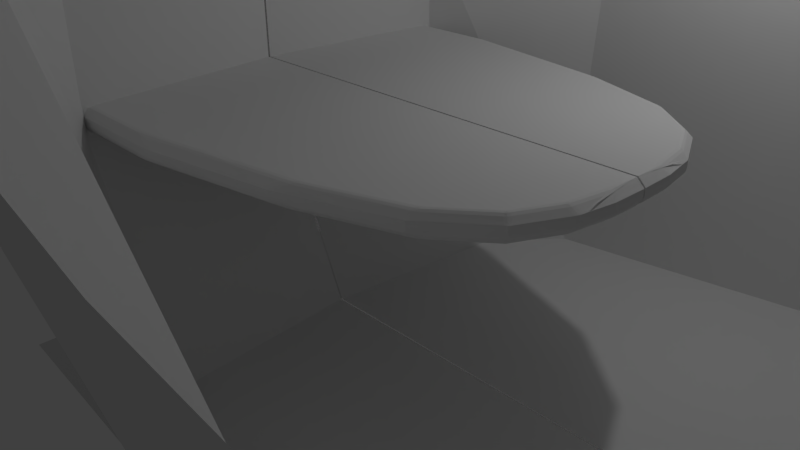 # Source: Ships_Quote_Machine.blend  (saved by Blender 2.71.0; exported with 4.5.12 LTS)
import bpy
from mathutils import Matrix  # noqa: F401  (used for matrix-valued properties, if any)

bpy.ops.wm.read_factory_settings(use_empty=True)
scene = bpy.context.scene
scene.name = 'Scene'

# ---- collections
col_collection_1 = bpy.data.collections.new('Collection 1'); scene.collection.children.link(col_collection_1)

# ---- world
world_world = bpy.data.worlds.new('World'); scene.world = world_world
world_world.color = (0.05088, 0.05088, 0.05088)
world_world.use_sun_shadow = False
world_world.sun_shadow_jitter_overblur = 0.0
world_world.cycles.sampling_method = 'MANUAL'
world_world.cycles.sample_map_resolution = 256

# ---- cameras
cam_camera = bpy.data.cameras.new('Camera')
cam_camera.clip_end = 100.0
cam_camera.lens = 35.0
cam_camera.sensor_width = 32.0
cam_camera.sensor_height = 18.0
cam_camera.ortho_scale = 7.314
cam_camera.dof.focus_distance = 0.0

# ---- lights
light_lamp = bpy.data.lights.new('Lamp', 'POINT')
light_lamp.transmission_factor = 0.0
light_lamp.cutoff_distance = 30.0
light_lamp.energy = 100.0
light_lamp.shadow_buffer_clip_start = 1.001
light_lamp.shadow_soft_size = 0.1
light_lamp.shadow_maximum_resolution = 0.006
light_lamp.use_absolute_resolution = True
light_lamp.cycles.use_multiple_importance_sampling = False

# ---- meshes
me_plane = bpy.data.meshes.new('Plane')
me_plane.from_pydata([(-2.688, 0.01047, -0.5226), (-4.338, 4.968, 7.264), (6.572e-06, 4.61, 7.264), (6.572e-06, 4.61, 7.264), (-5.35, 3.719, 1.448), (-3.512, 0.01047, -0.5226), (-3.891, 2.31, -0.3058), (6.904e-07, 2.31, 0.7832), (-9.164e-07, 2.31, -1.0), (4.931e-07, 0.01047, 0.5664), (6.572e-06, 2.31, 7.264), (1.296e-06, 3.103, 1.448), (6.572e-06, 4.008, 7.264), (-9.164e-07, 2.961, -1.0), (6.572e-06, 0.01047, 7.264), (-9.164e-07, 0.01047, -1.0), (-2.431, 0.01047, -0.5226), (-3.564, 0.5855, -0.4684), (-3.716, 1.735, -0.36), (-4.42, 4.737, 4.38), (-5.377, 4.451, 2.725), (-4.356, 4.882, 5.81), (-6.476, 3.665, 1.962), (-6.641, 4.001, 3.099), (-2.56, 2.31, -0.3058), (-2.56, 0.01047, 4.318), (-2.431, 0.9034, 3.588), (-2.56, 0.7346, 4.251), (-2.56, 2.066, 2.314), (-2.688, 0.9034, 3.588), (-2.56, 1.229, 4.009), (-2.56, 1.682, 3.443), (-2.56, 0.3683, 4.311), (-2.56, 2.31, 0.9044), (-5.977, 4.322, 2.815), (-2.68, 2.237, -0.3013), (-2.671, 2.263, -0.3001), (-2.688, 2.28, -0.3087), (-2.702, 2.254, -0.3111), (-2.68, 2.263, -0.2989), (-2.702, 2.249, -0.3116), (-2.688, 2.2, -0.3163), (-2.683, 2.228, -0.2902), (-2.666, 2.258, -0.2792), (-2.673, 2.265, -0.3028), (-2.687, 2.244, -0.3109), (-2.681, 2.235, -0.2862), (-2.608, 2.307, -0.2927), (-2.658, 2.307, -0.3061), (-2.689, 2.279, -0.3088), (-2.652, 2.281, -0.2983), (-2.63, 2.303, -0.3063), (-2.657, 2.281, -0.3013), (-2.635, 2.288, -0.2763), (-2.615, 2.308, -0.2833), (-2.613, 2.31, -0.3058), (-2.683, 2.297, -0.3071), (-2.639, 2.294, -0.2939), (-2.623, 2.301, -0.2736), (-2.736, 2.283, -0.3084), (-2.682, 2.297, -0.3071), (-2.799, 2.31, -0.3058), (-2.687, 2.279, -0.3088), (-2.719, 2.307, -0.3061), (-2.728, 2.281, -0.3086), (-2.52, 2.306, -0.2919), (-2.47, 2.282, -0.2948), (-2.434, 2.28, -0.2997), (-2.465, 2.306, -0.2956), (-2.463, 2.289, -0.2886), (-2.438, 2.298, -0.294), (-2.538, 2.31, -0.3058), (-2.511, 2.305, -0.2831), (-2.484, 2.288, -0.2763), (-2.459, 2.28, -0.2999), (-2.493, 2.301, -0.3046), (-2.507, 2.303, -0.2808), (-2.441, 2.235, -0.2999), (-2.419, 2.254, -0.3027), (-2.434, 2.279, -0.2998), (-2.45, 2.261, -0.2967), (-2.431, 2.245, -0.3095), (-2.446, 2.266, -0.3012), (-2.453, 2.258, -0.2792), (-2.438, 2.235, -0.2864), (-2.431, 2.204, -0.3158), (-2.419, 2.252, -0.3032), (-2.442, 2.271, -0.2923), (-2.437, 2.231, -0.2892), (-2.431, 2.298, -0.2926), (-2.391, 2.282, -0.2879), (-2.334, 2.31, -0.2622), (-2.433, 2.28, -0.2994), (-2.394, 2.281, -0.2889), (-2.405, 2.306, -0.2828), (-2.63, 0.01405, 4.302), (-2.615, 0.03392, 4.315), (-2.635, 0.04197, 4.295), (-2.637, 0.02443, 4.294), (-2.613, 0.01047, 4.318), (-2.623, 0.0443, 4.308), (-2.685, 0.03366, 4.245), (-2.672, 0.01405, 4.26), (-2.666, 0.04197, 4.265), (-2.678, 0.04403, 4.252), (-2.688, 0.01047, 4.243), (-2.664, 0.02443, 4.267), (-2.453, 0.01706, 4.252), (-2.439, 0.03648, 4.242), (-2.453, 0.04197, 4.265), (-2.456, 0.02141, 4.26), (-2.431, 0.01047, 4.207), (-2.436, 0.03306, 4.236), (-2.507, 0.03663, 4.31), (-2.497, 0.01706, 4.296), (-2.484, 0.04197, 4.295), (-2.513, 0.03322, 4.313), (-2.542, 0.01047, 4.318), (-2.489, 0.02141, 4.293), (-2.681, 0.7681, 4.159), (-2.681, 0.7269, 4.17), (-2.667, 0.7176, 4.195), (-2.666, 0.7464, 4.189), (-2.682, 0.7528, 4.164), (-2.666, 0.7535, 4.187), (-2.665, 0.7822, 4.176), (-2.681, 0.7788, 4.153), (-2.688, 0.7649, 4.132), (-2.683, 0.7307, 4.165), (-2.676, 0.7569, 4.174), (-2.682, 0.7783, 4.152), (-2.617, 0.7452, 4.243), (-2.635, 0.7375, 4.224), (-2.634, 0.7081, 4.232), (-2.615, 0.7145, 4.252), (-2.626, 0.7339, 4.235), (-2.622, 0.7058, 4.246), (-2.613, 0.7346, 4.251), (-2.623, 0.7769, 4.22), (-2.636, 0.7739, 4.209), (-2.636, 0.7448, 4.221), (-2.616, 0.7169, 4.253), (-2.616, 0.764, 4.234), (-2.506, 0.7389, 4.241), (-2.507, 0.7107, 4.248), (-2.485, 0.7077, 4.233), (-2.484, 0.7369, 4.225), (-2.507, 0.7304, 4.244), (-2.483, 0.7442, 4.223), (-2.483, 0.7733, 4.21), (-2.506, 0.7637, 4.23), (-2.542, 0.7344, 4.252), (-2.513, 0.7135, 4.25), (-2.499, 0.7354, 4.239), (-2.513, 0.7594, 4.235), (-2.438, 0.7672, 4.162), (-2.453, 0.7455, 4.191), (-2.453, 0.7167, 4.197), (-2.438, 0.726, 4.172), (-2.443, 0.7559, 4.177), (-2.436, 0.7298, 4.167), (-2.431, 0.7639, 4.135), (-2.437, 0.7773, 4.155), (-2.455, 0.7812, 4.179), (-2.454, 0.7526, 4.189), (-2.438, 0.7517, 4.166), (-2.438, 0.7777, 4.156), (-2.509, 2.055, 2.318), (-2.508, 2.036, 2.377), (-2.486, 2.005, 2.418), (-2.487, 2.022, 2.365), (-2.509, 2.054, 2.322), (-2.487, 2.026, 2.351), (-2.49, 2.041, 2.299), (-2.509, 2.061, 2.295), (-2.542, 2.066, 2.314), (-2.513, 2.042, 2.366), (-2.507, 2.053, 2.322), (-2.514, 2.063, 2.296), (-2.438, 1.916, 2.478), (-2.449, 1.947, 2.447), (-2.451, 1.936, 2.494), (-2.438, 1.903, 2.518), (-2.441, 1.928, 2.47), (-2.436, 1.894, 2.523), (-2.431, 1.858, 2.542), (-2.434, 1.908, 2.452), (-2.448, 1.958, 2.39), (-2.449, 1.95, 2.435), (-2.438, 1.912, 2.495), (-2.437, 1.927, 2.424), (-2.682, 1.92, 2.481), (-2.682, 1.908, 2.517), (-2.667, 1.94, 2.497), (-2.67, 1.951, 2.45), (-2.681, 1.915, 2.5), (-2.67, 1.953, 2.438), (-2.671, 1.962, 2.392), (-2.682, 1.93, 2.426), (-2.688, 1.874, 2.532), (-2.683, 1.904, 2.519), (-2.678, 1.932, 2.474), (-2.684, 1.919, 2.445), (-2.614, 2.076, 2.277), (-2.633, 2.024, 2.368), (-2.634, 2.006, 2.422), (-2.615, 2.043, 2.38), (-2.622, 2.051, 2.321), (-2.622, 2.023, 2.415), (-2.613, 2.068, 2.315), (-2.62, 2.06, 2.294), (-2.63, 2.044, 2.3), (-2.632, 2.028, 2.354), (-2.616, 2.061, 2.327), (-2.615, 2.068, 2.299), (-2.683, 0.3074, 4.238), (-2.685, 0.129, 4.243), (-2.666, 0.2983, 4.26), (-2.666, 0.3283, 4.258), (-2.681, 0.1836, 4.251), (-2.666, 0.3359, 4.257), (-2.667, 0.3652, 4.253), (-2.681, 0.3437, 4.233), (-2.688, 0.09844, 4.242), (-2.678, 0.1949, 4.25), (-2.642, 0.6772, 4.272), (-2.683, 0.3221, 4.232), (-2.626, 0.3631, 4.297), (-2.623, 0.3205, 4.303), (-2.613, 0.3683, 4.311), (-2.622, 0.3935, 4.297), (-2.616, 0.3545, 4.309), (-2.615, 0.3874, 4.306), (-2.634, 0.3868, 4.285), (-2.635, 0.357, 4.288), (-2.635, 0.3187, 4.29), (-2.615, 0.3368, 4.31), (-2.616, 0.3862, 4.307), (-2.635, 0.3493, 4.289), (-2.507, 0.3691, 4.303), (-2.507, 0.3334, 4.305), (-2.484, 0.3174, 4.29), (-2.484, 0.3483, 4.289), (-2.507, 0.3598, 4.304), (-2.484, 0.3561, 4.288), (-2.485, 0.3863, 4.285), (-2.507, 0.3889, 4.3), (-2.542, 0.3683, 4.311), (-2.513, 0.3389, 4.307), (-2.499, 0.3622, 4.3), (-2.513, 0.387, 4.303), (-2.442, 0.3263, 4.244), (-2.436, 0.3024, 4.231), (-2.431, 0.3436, 4.201), (-2.436, 0.3497, 4.227), (-2.438, 0.3229, 4.235), (-2.438, 0.3513, 4.232), (-2.453, 0.3633, 4.253), (-2.453, 0.3337, 4.257), (-2.453, 0.2957, 4.26), (-2.439, 0.2972, 4.237), (-2.438, 0.3347, 4.234), (-2.453, 0.3261, 4.258), (-2.438, 1.573, 3.474), (-2.438, 1.592, 3.432), (-2.451, 1.62, 3.424), (-2.453, 1.608, 3.453), (-2.438, 1.58, 3.459), (-2.453, 1.605, 3.46), (-2.455, 1.588, 3.487), (-2.438, 1.564, 3.482), (-2.431, 1.543, 3.469), (-2.436, 1.584, 3.436), (-2.443, 1.591, 3.463), (-2.437, 1.563, 3.482), (-2.5, 1.667, 3.443), (-2.513, 1.683, 3.423), (-2.542, 1.682, 3.443), (-2.513, 1.657, 3.467), (-2.507, 1.674, 3.439), (-2.506, 1.651, 3.471), (-2.483, 1.626, 3.48), (-2.484, 1.646, 3.452), (-2.486, 1.666, 3.416), (-2.508, 1.682, 3.42), (-2.507, 1.669, 3.446), (-2.484, 1.651, 3.445), (-2.617, 1.672, 3.452), (-2.615, 1.686, 3.424), (-2.633, 1.666, 3.416), (-2.635, 1.651, 3.445), (-2.615, 1.688, 3.425), (-2.635, 1.646, 3.452), (-2.636, 1.626, 3.48), (-2.616, 1.656, 3.472), (-2.613, 1.682, 3.443), (-2.622, 1.681, 3.415), (-2.625, 1.665, 3.44), (-2.623, 1.637, 3.484), (-2.676, 1.59, 3.463), (-2.683, 1.584, 3.436), (-2.688, 1.542, 3.469), (-2.682, 1.563, 3.482), (-2.682, 1.58, 3.459), (-2.681, 1.564, 3.483), (-2.664, 1.588, 3.487), (-2.666, 1.605, 3.46), (-2.668, 1.62, 3.424), (-2.681, 1.592, 3.432), (-2.681, 1.572, 3.474), (-2.667, 1.608, 3.453), (-2.682, 1.191, 3.946), (-2.681, 1.164, 3.965), (-2.665, 1.171, 3.986), (-2.665, 1.195, 3.971), (-2.682, 1.177, 3.957), (-2.665, 1.2, 3.966), (-2.664, 1.22, 3.947), (-2.681, 1.201, 3.935), (-2.688, 1.17, 3.933), (-2.682, 1.164, 3.963), (-2.675, 1.191, 3.96), (-2.682, 1.2, 3.935), (-2.627, 1.218, 3.996), (-2.623, 1.191, 4.017), (-2.613, 1.229, 4.009), (-2.623, 1.245, 3.974), (-2.617, 1.215, 4.013), (-2.616, 1.243, 3.988), (-2.636, 1.235, 3.967), (-2.636, 1.216, 3.987), (-2.636, 1.187, 4.006), (-2.616, 1.205, 4.018), (-2.617, 1.235, 3.997), (-2.636, 1.21, 3.991), (-2.506, 1.226, 3.999), (-2.506, 1.2, 4.015), (-2.483, 1.187, 4.006), (-2.483, 1.211, 3.991), (-2.506, 1.219, 4.004), (-2.483, 1.216, 3.987), (-2.483, 1.235, 3.967), (-2.506, 1.241, 3.983), (-2.542, 1.229, 4.009), (-2.513, 1.205, 4.016), (-2.497, 1.22, 3.998), (-2.513, 1.24, 3.987), (-2.444, 1.191, 3.961), (-2.437, 1.164, 3.964), (-2.431, 1.17, 3.934), (-2.437, 1.2, 3.935), (-2.437, 1.178, 3.957), (-2.438, 1.201, 3.935), (-2.455, 1.22, 3.947), (-2.455, 1.2, 3.967), (-2.455, 1.171, 3.986), (-2.438, 1.164, 3.965), (-2.437, 1.191, 3.946), (-2.455, 1.195, 3.971), (-2.438, 2.234, 0.6371), (-2.438, 2.235, 0.5893), (-2.453, 2.258, 0.6309), (-2.45, 2.252, 0.6894), (-2.439, 2.237, 0.6189), (-2.449, 2.25, 0.7036), (-2.448, 2.241, 0.7598), (-2.437, 2.225, 0.7055), (-2.431, 2.204, 0.5478), (-2.437, 2.231, 0.5829), (-2.441, 2.242, 0.6489), (-2.434, 2.218, 0.6665), (-2.508, 2.302, 0.8917), (-2.512, 2.305, 0.8254), (-2.54, 2.31, 0.9044), (-2.513, 2.301, 0.9192), (-2.509, 2.302, 0.8916), (-2.509, 2.299, 0.9194), (-2.49, 2.283, 0.908), (-2.486, 2.286, 0.8339), (-2.484, 2.288, 0.7396), (-2.507, 2.303, 0.8102), (-2.509, 2.302, 0.8951), (-2.485, 2.287, 0.8153), (-2.613, 2.305, 0.9595), (-2.615, 2.308, 0.8057), (-2.635, 2.288, 0.7293), (-2.634, 2.287, 0.8094), (-2.615, 2.307, 0.8908), (-2.633, 2.286, 0.829), (-2.629, 2.283, 0.9077), (-2.615, 2.305, 0.919), (-2.613, 2.31, 0.9044), (-2.623, 2.301, 0.748), (-2.622, 2.297, 0.892), (-2.62, 2.296, 0.92), (-2.681, 2.232, 0.6388), (-2.683, 2.228, 0.6099), (-2.688, 2.2, 0.6417), (-2.684, 2.22, 0.6822), (-2.682, 2.232, 0.6377), (-2.683, 2.224, 0.6925), (-2.671, 2.241, 0.748), (-2.67, 2.25, 0.6892), (-2.666, 2.258, 0.6133), (-2.681, 2.235, 0.6069), (-2.682, 2.232, 0.639), (-2.669, 2.251, 0.6744), (-4.681, 4.635, 2.937), (-7.395, 3.215, 3.199), (-7.5, 3.653, 3.727), (-8.053, 1.878, 4.722), (-8.354, 2.118, 6.03), (-8.264, 0.8107, 5.811), (-8.604, 0.768, 7.196), (-8.359, -0.005218, 5.875), (-8.571, -0.009151, 7.312), (-8.997, 2.376, 9.092), (-9.341, 0.9228, 10.26), (-9.388, 0.005189, 10.37)], [(2, 1), (12, 3), (3, 2)], [(186, 370, 366, 190), (9, 14, 10, 7), (74, 82, 80, 66), (72, 372, 380, 76), (1, 21, 19, 407, 20, 4, 11, 12), (7, 10, 12, 11), (8, 7, 11, 13), (15, 9, 7, 8), (100, 228, 236, 96), (344, 154, 150, 336), (287, 291, 297), (4, 20, 34, 23, 22), (248, 116, 113, 240), (350, 274, 270, 352), (117, 247, 32, 229, 99, 25), (0, 41, 61, 6, 18, 17, 5), (326, 298, 294, 328), (179, 183, 189), (398, 202, 198, 400), (0, 16, 111, 117, 25, 99, 105), (374, 178, 174, 376), (138, 324, 332, 142), (152, 250, 246, 144), (56, 60, 63, 48), (86, 90, 93, 78), (224, 104, 101, 216), (320, 130, 126, 312), (9, 7, 91, 85, 16), (385, 53, 43, 403), (131, 135, 141), (176, 276, 284, 168), (28, 209, 295, 31, 277, 175), (203, 207, 213), (313, 125, 139, 331), (337, 149, 163, 355), (377, 173, 187, 365), (401, 197, 211, 389), (275, 279, 285), (311, 315, 321), (7, 11, 4, 6, 61, 55, 24, 71, 91), (59, 40, 38, 64), (392, 58, 54, 384), (89, 70, 68, 94), (368, 88, 84, 360), (140, 124, 122, 132), (230, 136, 134, 232), (164, 148, 146, 156), (254, 160, 158, 256), (188, 172, 170, 180), (272, 184, 182, 264), (212, 196, 194, 204), (296, 208, 206, 288), (234, 220, 218, 238), (239, 243, 249), (258, 244, 242, 262), (263, 267, 273), (282, 268, 266, 286), (278, 346, 342, 280), (306, 292, 290, 310), (302, 322, 318, 304), (330, 316, 314, 334), (335, 339, 345), (354, 340, 338, 358), (359, 363, 369), (378, 364, 362, 382), (383, 387, 393), (402, 388, 386, 406), (37, 49, 62), (35, 39, 45), (47, 51, 57), (67, 79, 92), (65, 69, 75), (77, 81, 87), (227, 231, 237), (112, 252, 260, 108), (217, 103, 97, 235), (106, 98, 95, 102), (251, 255, 261), (128, 226, 222, 120), (241, 115, 109, 259), (118, 110, 107, 114), (371, 375, 381), (16, 85, 367, 185, 26, 161, 253, 111), (361, 83, 73, 379), (395, 399, 405), (24, 55, 391, 33, 373, 71), (41, 0, 105, 223, 127, 29, 199, 397), (247, 151, 27, 137, 229, 32), (233, 133, 121, 221), (119, 123, 129), (162, 348, 356, 166), (257, 157, 145, 245), (143, 147, 153), (353, 269, 281, 341), (26, 185, 271), (265, 181, 169, 283), (167, 171, 177), (305, 317, 329, 293), (210, 394, 390, 214), (289, 205, 193, 307), (191, 195, 201), (323, 327, 333), (29, 127, 319), (151, 343, 30, 325, 137, 27), (347, 351, 357), (155, 159, 165), (161, 26, 349), (373, 33, 391, 209, 28, 175), (200, 300, 308, 192), (199, 29, 301), (215, 219, 225), (349, 26, 271), (277, 31, 295, 325, 30, 343), (301, 29, 319), (299, 303, 309), (42, 396, 404, 46), (35, 36, 37, 38), (39, 40, 41, 42), (43, 44, 45, 46), (47, 48, 49, 50), (51, 52, 53, 54), (55, 56, 57, 58), (59, 60, 61), (62, 63, 64), (65, 66, 67, 68), (69, 70, 71, 72), (73, 74, 75, 76), (77, 78, 79, 80), (81, 82, 83, 84), (85, 86, 87, 88), (89, 90, 91), (92, 93, 94), (95, 96, 97), (98, 99, 100), (101, 102, 103), (104, 105, 106), (107, 108, 109), (110, 111, 112), (113, 114, 115), (116, 117, 118), (119, 120, 121, 122), (123, 124, 125, 126), (127, 128, 129, 130), (131, 132, 133, 134), (135, 136, 137, 138), (139, 140, 141, 142), (143, 144, 145, 146), (147, 148, 149, 150), (151, 152, 153, 154), (155, 156, 157, 158), (159, 160, 161, 162), (163, 164, 165, 166), (167, 168, 169, 170), (171, 172, 173, 174), (175, 176, 177, 178), (179, 180, 181, 182), (183, 184, 185, 186), (187, 188, 189, 190), (191, 192, 193, 194), (195, 196, 197, 198), (199, 200, 201, 202), (203, 204, 205, 206), (207, 208, 209, 210), (211, 212, 213, 214), (215, 216, 217, 218), (219, 220, 221, 222), (223, 224, 225, 226), (227, 228, 229, 230), (231, 232, 233, 234), (235, 236, 237, 238), (239, 240, 241, 242), (243, 244, 245, 246), (247, 248, 249, 250), (251, 252, 253, 254), (255, 256, 257, 258), (259, 260, 261, 262), (263, 264, 265, 266), (267, 268, 269, 270), (271, 272, 273, 274), (275, 276, 277, 278), (279, 280, 281, 282), (283, 284, 285, 286), (287, 288, 289, 290), (291, 292, 293, 294), (295, 296, 297, 298), (299, 300, 301, 302), (303, 304, 305, 306), (307, 308, 309, 310), (311, 312, 313, 314), (315, 316, 317, 318), (319, 320, 321, 322), (323, 324, 325, 326), (327, 328, 329, 330), (331, 332, 333, 334), (335, 336, 337, 338), (339, 340, 341, 342), (343, 344, 345, 346), (347, 348, 349, 350), (351, 352, 353, 354), (355, 356, 357, 358), (359, 360, 361, 362), (363, 364, 365, 366), (367, 368, 369, 370), (371, 372, 373, 374), (375, 376, 377, 378), (379, 380, 381, 382), (383, 384, 385, 386), (387, 388, 389, 390), (391, 392, 393, 394), (395, 396, 397, 398), (399, 400, 401, 402), (403, 404, 405, 406), (44, 36, 35, 45), (38, 40, 39, 35), (42, 46, 45, 39), (56, 48, 47, 57), (50, 52, 51, 47), (54, 58, 57, 51), (74, 66, 65, 75), (68, 70, 69, 65), (72, 76, 75, 69), (86, 78, 77, 87), (80, 82, 81, 77), (84, 88, 87, 81), (128, 120, 119, 129), (122, 124, 123, 119), (126, 130, 129, 123), (140, 132, 131, 141), (134, 136, 135, 131), (138, 142, 141, 135), (152, 144, 143, 153), (146, 148, 147, 143), (150, 154, 153, 147), (164, 156, 155, 165), (158, 160, 159, 155), (162, 166, 165, 159), (176, 168, 167, 177), (170, 172, 171, 167), (174, 178, 177, 171), (188, 180, 179, 189), (182, 184, 183, 179), (186, 190, 189, 183), (200, 192, 191, 201), (194, 196, 195, 191), (198, 202, 201, 195), (212, 204, 203, 213), (206, 208, 207, 203), (210, 214, 213, 207), (224, 216, 215, 225), (218, 220, 219, 215), (222, 226, 225, 219), (236, 228, 227, 237), (230, 232, 231, 227), (234, 238, 237, 231), (248, 240, 239, 249), (242, 244, 243, 239), (246, 250, 249, 243), (260, 252, 251, 261), (254, 256, 255, 251), (258, 262, 261, 255), (272, 264, 263, 273), (266, 268, 267, 263), (270, 274, 273, 267), (284, 276, 275, 285), (278, 280, 279, 275), (282, 286, 285, 279), (296, 288, 287, 297), (290, 292, 291, 287), (294, 298, 297, 291), (308, 300, 299, 309), (302, 304, 303, 299), (306, 310, 309, 303), (320, 312, 311, 321), (314, 316, 315, 311), (318, 322, 321, 315), (332, 324, 323, 333), (326, 328, 327, 323), (330, 334, 333, 327), (344, 336, 335, 345), (338, 340, 339, 335), (342, 346, 345, 339), (356, 348, 347, 357), (350, 352, 351, 347), (354, 358, 357, 351), (368, 360, 359, 369), (362, 364, 363, 359), (366, 370, 369, 363), (380, 372, 371, 381), (374, 376, 375, 371), (378, 382, 381, 375), (392, 384, 383, 393), (386, 388, 387, 383), (390, 394, 393, 387), (404, 396, 395, 405), (398, 400, 399, 395), (402, 406, 405, 399), (63, 60, 59, 64), (61, 41, 40, 59), (37, 62, 64, 38), (43, 53, 52, 44), (49, 37, 36, 50), (55, 61, 60, 56), (62, 49, 48, 63), (93, 90, 89, 94), (91, 71, 70, 89), (67, 92, 94, 68), (73, 83, 82, 74), (79, 67, 66, 80), (85, 91, 90, 86), (92, 79, 78, 93), (233, 221, 220, 234), (217, 235, 238, 218), (223, 105, 104, 224), (106, 102, 101, 104), (103, 217, 216, 101), (105, 99, 98, 106), (100, 96, 95, 98), (97, 103, 102, 95), (99, 229, 228, 100), (235, 97, 96, 236), (257, 245, 244, 258), (241, 259, 262, 242), (247, 117, 116, 248), (118, 114, 113, 116), (115, 241, 240, 113), (117, 111, 110, 118), (112, 108, 107, 110), (109, 115, 114, 107), (111, 253, 252, 112), (259, 109, 108, 260), (377, 365, 364, 378), (361, 379, 382, 362), (367, 85, 88, 368), (83, 361, 360, 84), (71, 373, 372, 72), (379, 73, 76, 380), (401, 389, 388, 402), (385, 403, 406, 386), (391, 55, 58, 392), (53, 385, 384, 54), (41, 397, 396, 42), (403, 43, 46, 404), (229, 137, 136, 230), (133, 233, 232, 134), (139, 125, 124, 140), (121, 133, 132, 122), (127, 223, 226, 128), (221, 121, 120, 222), (253, 161, 160, 254), (157, 257, 256, 158), (163, 149, 148, 164), (145, 157, 156, 146), (151, 247, 250, 152), (245, 145, 144, 246), (281, 269, 268, 282), (265, 283, 286, 266), (271, 185, 184, 272), (181, 265, 264, 182), (187, 173, 172, 188), (169, 181, 180, 170), (175, 277, 276, 176), (283, 169, 168, 284), (305, 293, 292, 306), (289, 307, 310, 290), (295, 209, 208, 296), (205, 289, 288, 206), (211, 197, 196, 212), (193, 205, 204, 194), (199, 301, 300, 200), (307, 193, 192, 308), (329, 317, 316, 330), (313, 331, 334, 314), (319, 127, 130, 320), (125, 313, 312, 126), (137, 325, 324, 138), (331, 139, 142, 332), (353, 341, 340, 354), (337, 355, 358, 338), (343, 151, 154, 344), (149, 337, 336, 150), (161, 349, 348, 162), (355, 163, 166, 356), (373, 175, 178, 374), (173, 377, 376, 174), (185, 367, 370, 186), (365, 187, 190, 366), (397, 199, 202, 398), (197, 401, 400, 198), (209, 391, 394, 210), (389, 211, 214, 390), (349, 271, 274, 350), (269, 353, 352, 270), (277, 343, 346, 278), (341, 281, 280, 342), (301, 319, 322, 302), (317, 305, 304, 318), (325, 295, 298, 326), (293, 329, 328, 294), (44, 52, 50, 36), (22, 23, 409, 408), (408, 409, 411, 410), (410, 411, 413, 412), (412, 413, 415, 414), (413, 411, 416, 417), (415, 413, 417, 418)])
me_plane.use_remesh_preserve_volume = False
me_plane.use_remesh_preserve_attributes = False
me_plane.use_mirror_vertex_groups = False
me_plane.update()

# ---- objects
ob_plane = bpy.data.objects.new('Plane', me_plane)
ob_lamp = bpy.data.objects.new('Lamp', light_lamp)
ob_camera = bpy.data.objects.new('Camera', cam_camera)

# ---- transforms, parenting, visibility, modifiers, constraints
ob_plane.location = (0.0, -1.01, 0.0)
ob_plane.rotation_euler = (-0.0, 1.571, 0.0)
ob_plane.lineart.crease_threshold = 0.0
_m = ob_plane.modifiers.new('Mirror', 'MIRROR')
_m.use_axis = (False, True, False)
ob_lamp.location = (4.076, 1.005, 5.904)
ob_lamp.rotation_euler = (0.6503, 0.05522, 1.866)
ob_lamp.lock_rotations_4d = False
ob_lamp.empty_display_type = 'ARROWS'
ob_lamp.color = (0.0, 0.0, 0.0, 0.0)
ob_lamp.lineart.crease_threshold = 0.0
ob_camera.location = (7.481, -6.508, 5.344)
ob_camera.rotation_euler = (1.109, 0.01082, 0.8149)
ob_camera.lock_rotations_4d = False
ob_camera.empty_display_type = 'ARROWS'
ob_camera.color = (0.0, 0.0, 0.0, 0.0)
ob_camera.display_type = 'WIRE'
ob_camera.lineart.crease_threshold = 0.0

# ---- collection membership
col_collection_1.objects.link(ob_plane)
col_collection_1.objects.link(ob_lamp)
col_collection_1.objects.link(ob_camera)

# ---- scene / render settings (as saved in the file)
scene.camera = ob_camera
scene.frame_start = 1; scene.frame_end = 250; scene.frame_set(13)
scene.render.engine = 'CYCLES'
scene.render.resolution_percentage = 50
scene.render.dither_intensity = 0.0
scene.cycles.use_denoising = False
scene.cycles.samples = 10
scene.cycles.sampling_pattern = 'TABULATED_SOBOL'
scene.cycles.light_sampling_threshold = 0.0
scene.cycles.use_adaptive_sampling = False
scene.cycles.use_light_tree = False
scene.cycles.blur_glossy = 0.0
scene.cycles.volume_bounces = 1
scene.cycles.pixel_filter_type = 'GAUSSIAN'
scene.cycles.sample_clamp_indirect = 0.0
scene.view_settings.view_transform = 'Standard'
bpy.context.view_layer.update()
